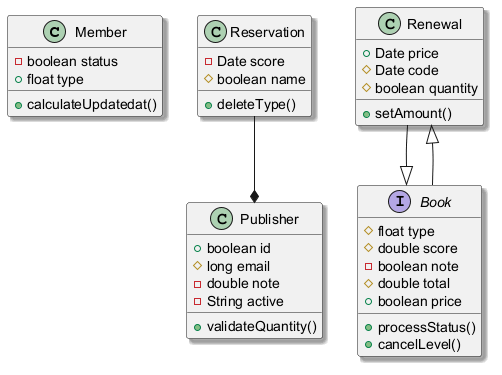

The diagram above was rendered by PlantUML. Its source (embedded in the PNG):
@startuml
skinparam shadowing true
class Member {
  -boolean status
  +float type
  +calculateUpdatedat()
}
class Publisher {
  +boolean id
  #long email
  -double note
  -String active
  +validateQuantity()
}
class Renewal {
  +Date price
  #Date code
  #boolean quantity
  +setAmount()
}
class Reservation {
  -Date score
  #boolean name
  +deleteType()
}
interface Book {
  #float type
  #double score
  -boolean note
  #double total
  +boolean price
  +processStatus()
  +cancelLevel()
}
Book --|> Renewal
Reservation --* Publisher
Renewal --|> Book
@enduml